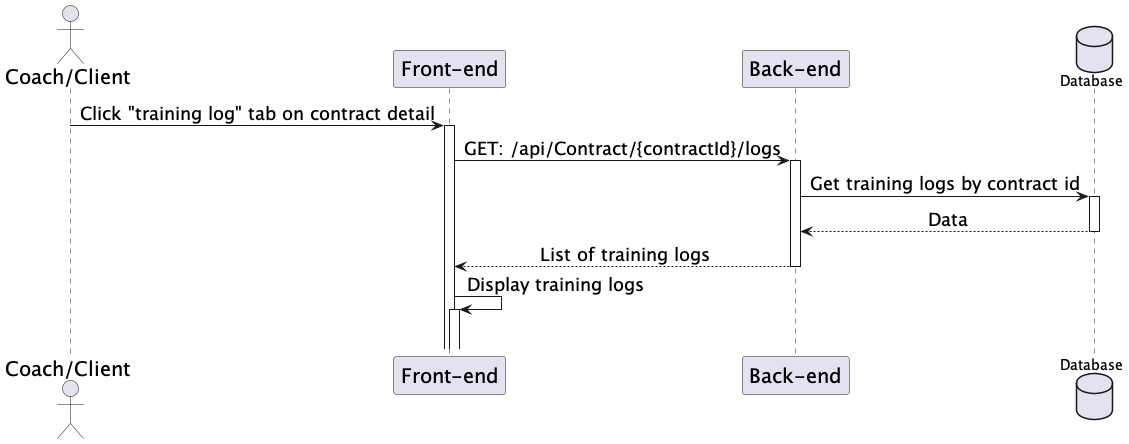

The diagram above was rendered by PlantUML. Its source (embedded in the PNG):
@startuml ViewContractLog
skinparam sequenceMessageAlign center
skinparam sequenceGroupFontSize 20
skinparam sequenceGroupHeaderFontSize 20
skinparam sequence {
    ParticipantFontSize 20
    ActorFontSize 20
    DatabaseFontSize 20
    ArrowFontSize 18
} 
actor "Coach/Client" as user
participant "Front-end" as fe
participant "Back-end" as be
database Database as db

user -> fe++: Click "training log" tab on contract detail
fe -> be++: GET: /api/Contract/{contractId}/logs
be -> db++: Get training logs by contract id
db --> be: Data
deactivate db
be --> fe: List of training logs
deactivate be
fe -> fe++: Display training logs
|||
@enduml